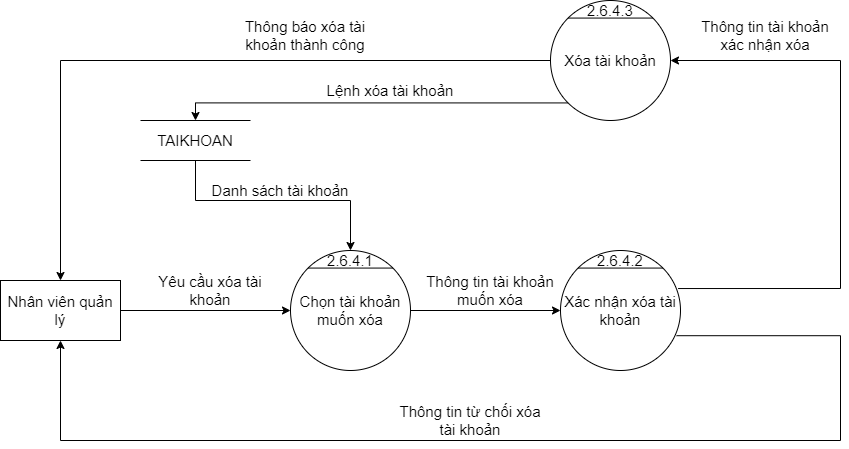

The diagram above was exported from draw.io. Its source (the exported page's mxGraphModel, read from the mxfile embedded in the PNG):
<mxGraphModel dx="1888" dy="641" grid="1" gridSize="10" guides="1" tooltips="1" connect="1" arrows="1" fold="1" page="1" pageScale="1" pageWidth="850" pageHeight="1100" math="0" shadow="0">
  <root>
    <mxCell id="0" />
    <mxCell id="1" parent="0" />
    <mxCell id="61_gc8qRI_YiIwc3ig78-1" value="Chọn tài khoản muốn xóa" style="ellipse;whiteSpace=wrap;html=1;aspect=fixed;fontSize=15;" vertex="1" parent="1">
      <mxGeometry x="170" y="330" width="120" height="120" as="geometry" />
    </mxCell>
    <mxCell id="61_gc8qRI_YiIwc3ig78-2" value="" style="endArrow=none;html=1;rounded=0;exitX=0;exitY=0;exitDx=0;exitDy=0;entryX=1;entryY=0;entryDx=0;entryDy=0;fontSize=15;" edge="1" parent="1" source="61_gc8qRI_YiIwc3ig78-1" target="61_gc8qRI_YiIwc3ig78-1">
      <mxGeometry width="50" height="50" relative="1" as="geometry">
        <mxPoint x="450" y="370" as="sourcePoint" />
        <mxPoint x="500" y="320" as="targetPoint" />
      </mxGeometry>
    </mxCell>
    <mxCell id="61_gc8qRI_YiIwc3ig78-3" value="2.6.4.1" style="text;html=1;strokeColor=none;fillColor=none;align=center;verticalAlign=middle;whiteSpace=wrap;rounded=0;fontSize=15;" vertex="1" parent="1">
      <mxGeometry x="210" y="330" width="40" height="20" as="geometry" />
    </mxCell>
    <mxCell id="61_gc8qRI_YiIwc3ig78-4" value="Nhân viên quản lý" style="rounded=0;whiteSpace=wrap;html=1;fontSize=15;" vertex="1" parent="1">
      <mxGeometry x="-120" y="360" width="120" height="60" as="geometry" />
    </mxCell>
    <mxCell id="61_gc8qRI_YiIwc3ig78-5" value="" style="endArrow=classic;html=1;rounded=0;exitX=1;exitY=0.5;exitDx=0;exitDy=0;entryX=0;entryY=0.5;entryDx=0;entryDy=0;fontSize=15;" edge="1" parent="1" source="61_gc8qRI_YiIwc3ig78-4" target="61_gc8qRI_YiIwc3ig78-1">
      <mxGeometry width="50" height="50" relative="1" as="geometry">
        <mxPoint x="150" y="410" as="sourcePoint" />
        <mxPoint x="200" y="360" as="targetPoint" />
      </mxGeometry>
    </mxCell>
    <mxCell id="61_gc8qRI_YiIwc3ig78-6" value="" style="endArrow=classic;html=1;rounded=0;exitX=1;exitY=0.5;exitDx=0;exitDy=0;fontSize=15;entryX=0;entryY=0.5;entryDx=0;entryDy=0;" edge="1" parent="1" source="61_gc8qRI_YiIwc3ig78-1" target="61_gc8qRI_YiIwc3ig78-7">
      <mxGeometry width="50" height="50" relative="1" as="geometry">
        <mxPoint x="320" y="389.4100000000001" as="sourcePoint" />
        <mxPoint x="440" y="389" as="targetPoint" />
      </mxGeometry>
    </mxCell>
    <mxCell id="61_gc8qRI_YiIwc3ig78-7" value="Xác nhận xóa tài khoản" style="ellipse;whiteSpace=wrap;html=1;aspect=fixed;fontSize=15;" vertex="1" parent="1">
      <mxGeometry x="440" y="330" width="120" height="120" as="geometry" />
    </mxCell>
    <mxCell id="61_gc8qRI_YiIwc3ig78-8" value="" style="endArrow=none;html=1;rounded=0;exitX=0;exitY=0;exitDx=0;exitDy=0;entryX=1;entryY=0;entryDx=0;entryDy=0;fontSize=15;" edge="1" parent="1" source="61_gc8qRI_YiIwc3ig78-7" target="61_gc8qRI_YiIwc3ig78-7">
      <mxGeometry width="50" height="50" relative="1" as="geometry">
        <mxPoint x="730" y="370" as="sourcePoint" />
        <mxPoint x="780" y="320" as="targetPoint" />
      </mxGeometry>
    </mxCell>
    <mxCell id="61_gc8qRI_YiIwc3ig78-9" value="2.6.4.2" style="text;html=1;strokeColor=none;fillColor=none;align=center;verticalAlign=middle;whiteSpace=wrap;rounded=0;fontSize=15;" vertex="1" parent="1">
      <mxGeometry x="480" y="330" width="40" height="20" as="geometry" />
    </mxCell>
    <mxCell id="61_gc8qRI_YiIwc3ig78-10" value="Yêu cầu xóa tài khoản" style="text;html=1;strokeColor=none;fillColor=none;align=center;verticalAlign=middle;whiteSpace=wrap;rounded=0;fontSize=15;" vertex="1" parent="1">
      <mxGeometry x="20" y="350" width="140" height="40" as="geometry" />
    </mxCell>
    <mxCell id="61_gc8qRI_YiIwc3ig78-11" value="Thông tin tài khoản muốn xóa" style="text;html=1;strokeColor=none;fillColor=none;align=center;verticalAlign=middle;whiteSpace=wrap;rounded=0;fontSize=15;" vertex="1" parent="1">
      <mxGeometry x="300" y="350" width="140" height="40" as="geometry" />
    </mxCell>
    <mxCell id="61_gc8qRI_YiIwc3ig78-12" value="TAIKHOAN" style="shape=partialRectangle;whiteSpace=wrap;html=1;left=0;right=0;fillColor=none;fontSize=15;" vertex="1" parent="1">
      <mxGeometry x="20" y="200" width="110" height="40" as="geometry" />
    </mxCell>
    <mxCell id="61_gc8qRI_YiIwc3ig78-13" value="" style="edgeStyle=segmentEdgeStyle;endArrow=classic;html=1;rounded=0;fontSize=15;exitX=0.5;exitY=1;exitDx=0;exitDy=0;entryX=0.5;entryY=0;entryDx=0;entryDy=0;" edge="1" parent="1" source="61_gc8qRI_YiIwc3ig78-12" target="61_gc8qRI_YiIwc3ig78-3">
      <mxGeometry width="50" height="50" relative="1" as="geometry">
        <mxPoint x="250" y="450" as="sourcePoint" />
        <mxPoint x="300" y="400" as="targetPoint" />
        <Array as="points">
          <mxPoint x="75" y="280" />
          <mxPoint x="230" y="280" />
        </Array>
      </mxGeometry>
    </mxCell>
    <mxCell id="61_gc8qRI_YiIwc3ig78-14" value="Danh sách tài khoản" style="text;html=1;strokeColor=none;fillColor=none;align=center;verticalAlign=middle;whiteSpace=wrap;rounded=0;fontSize=15;" vertex="1" parent="1">
      <mxGeometry x="80" y="250" width="160" height="40" as="geometry" />
    </mxCell>
    <mxCell id="61_gc8qRI_YiIwc3ig78-15" value="Xóa tài khoản" style="ellipse;whiteSpace=wrap;html=1;aspect=fixed;fontSize=15;" vertex="1" parent="1">
      <mxGeometry x="430" y="80" width="120" height="120" as="geometry" />
    </mxCell>
    <mxCell id="61_gc8qRI_YiIwc3ig78-16" value="" style="endArrow=none;html=1;rounded=0;exitX=0;exitY=0;exitDx=0;exitDy=0;entryX=1;entryY=0;entryDx=0;entryDy=0;fontSize=15;" edge="1" parent="1" source="61_gc8qRI_YiIwc3ig78-15" target="61_gc8qRI_YiIwc3ig78-15">
      <mxGeometry width="50" height="50" relative="1" as="geometry">
        <mxPoint x="720" y="120" as="sourcePoint" />
        <mxPoint x="770" y="70" as="targetPoint" />
      </mxGeometry>
    </mxCell>
    <mxCell id="61_gc8qRI_YiIwc3ig78-17" value="2.6.4.3" style="text;html=1;strokeColor=none;fillColor=none;align=center;verticalAlign=middle;whiteSpace=wrap;rounded=0;fontSize=15;" vertex="1" parent="1">
      <mxGeometry x="470" y="80" width="40" height="20" as="geometry" />
    </mxCell>
    <mxCell id="61_gc8qRI_YiIwc3ig78-18" value="" style="edgeStyle=segmentEdgeStyle;endArrow=classic;html=1;rounded=0;exitX=0.98;exitY=0.317;exitDx=0;exitDy=0;entryX=1;entryY=0.5;entryDx=0;entryDy=0;exitPerimeter=0;fontSize=15;" edge="1" parent="1" source="61_gc8qRI_YiIwc3ig78-7" target="61_gc8qRI_YiIwc3ig78-15">
      <mxGeometry width="50" height="50" relative="1" as="geometry">
        <mxPoint x="270" y="300" as="sourcePoint" />
        <mxPoint x="320" y="250" as="targetPoint" />
        <Array as="points">
          <mxPoint x="720" y="368" />
          <mxPoint x="720" y="140" />
        </Array>
      </mxGeometry>
    </mxCell>
    <mxCell id="61_gc8qRI_YiIwc3ig78-19" value="Thông tin tài khoản xác nhận xóa" style="text;html=1;strokeColor=none;fillColor=none;align=center;verticalAlign=middle;whiteSpace=wrap;rounded=0;fontSize=15;" vertex="1" parent="1">
      <mxGeometry x="570" y="100" width="150" height="30" as="geometry" />
    </mxCell>
    <mxCell id="61_gc8qRI_YiIwc3ig78-20" value="" style="edgeStyle=segmentEdgeStyle;endArrow=classic;html=1;rounded=0;fontSize=15;exitX=0;exitY=1;exitDx=0;exitDy=0;entryX=0.5;entryY=0;entryDx=0;entryDy=0;" edge="1" parent="1" source="61_gc8qRI_YiIwc3ig78-15" target="61_gc8qRI_YiIwc3ig78-12">
      <mxGeometry width="50" height="50" relative="1" as="geometry">
        <mxPoint x="270" y="400" as="sourcePoint" />
        <mxPoint x="320" y="350" as="targetPoint" />
      </mxGeometry>
    </mxCell>
    <mxCell id="61_gc8qRI_YiIwc3ig78-21" value="Lệnh xóa tài khoản" style="text;html=1;strokeColor=none;fillColor=none;align=center;verticalAlign=middle;whiteSpace=wrap;rounded=0;fontSize=15;" vertex="1" parent="1">
      <mxGeometry x="190" y="150" width="160" height="40" as="geometry" />
    </mxCell>
    <mxCell id="61_gc8qRI_YiIwc3ig78-22" value="" style="edgeStyle=segmentEdgeStyle;endArrow=classic;html=1;rounded=0;fontSize=15;exitX=0;exitY=0.5;exitDx=0;exitDy=0;entryX=0.5;entryY=0;entryDx=0;entryDy=0;" edge="1" parent="1" source="61_gc8qRI_YiIwc3ig78-15" target="61_gc8qRI_YiIwc3ig78-4">
      <mxGeometry width="50" height="50" relative="1" as="geometry">
        <mxPoint x="270" y="300" as="sourcePoint" />
        <mxPoint x="320" y="250" as="targetPoint" />
      </mxGeometry>
    </mxCell>
    <mxCell id="61_gc8qRI_YiIwc3ig78-23" value="Thông báo xóa tài khoản thành công" style="text;html=1;strokeColor=none;fillColor=none;align=center;verticalAlign=middle;whiteSpace=wrap;rounded=0;fontSize=15;" vertex="1" parent="1">
      <mxGeometry x="110" y="100" width="150" height="30" as="geometry" />
    </mxCell>
    <mxCell id="61_gc8qRI_YiIwc3ig78-24" value="Thông tin từ chối xóa tài khoản" style="text;html=1;strokeColor=none;fillColor=none;align=center;verticalAlign=middle;whiteSpace=wrap;rounded=0;fontSize=15;" vertex="1" parent="1">
      <mxGeometry x="275" y="480" width="150" height="40" as="geometry" />
    </mxCell>
    <mxCell id="61_gc8qRI_YiIwc3ig78-25" value="" style="edgeStyle=segmentEdgeStyle;endArrow=classic;html=1;rounded=0;fontSize=15;exitX=0.967;exitY=0.71;exitDx=0;exitDy=0;exitPerimeter=0;entryX=0.5;entryY=1;entryDx=0;entryDy=0;" edge="1" parent="1" source="61_gc8qRI_YiIwc3ig78-7" target="61_gc8qRI_YiIwc3ig78-4">
      <mxGeometry width="50" height="50" relative="1" as="geometry">
        <mxPoint x="270" y="470" as="sourcePoint" />
        <mxPoint x="320" y="420" as="targetPoint" />
        <Array as="points">
          <mxPoint x="720" y="415" />
          <mxPoint x="720" y="520" />
          <mxPoint x="-60" y="520" />
        </Array>
      </mxGeometry>
    </mxCell>
  </root>
</mxGraphModel>